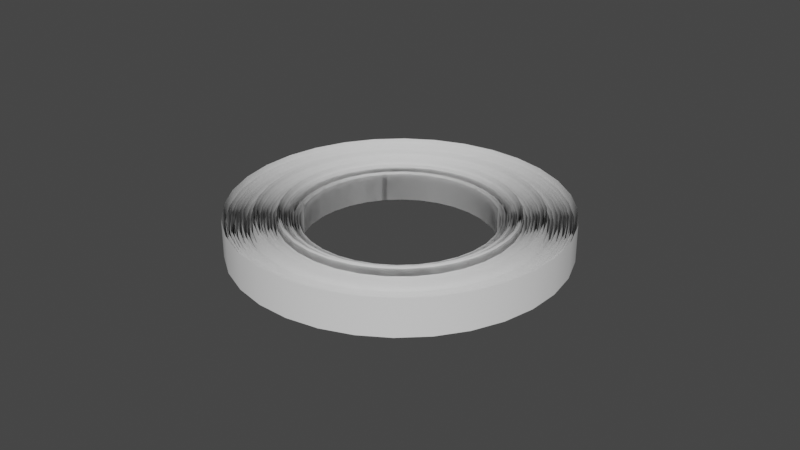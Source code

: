 # Source: thaActualCylinder.blend  (saved by Blender 3.4.6; exported with 4.5.12 LTS)
import bpy
from mathutils import Matrix  # noqa: F401  (used for matrix-valued properties, if any)

bpy.ops.wm.read_factory_settings(use_empty=True)
scene = bpy.context.scene
scene.name = 'Scene'

# ---- collections
col_collection = bpy.data.collections.new('Collection'); scene.collection.children.link(col_collection)

# ---- world
world_world = bpy.data.worlds.new('World'); scene.world = world_world
world_world.use_nodes = True; world_world.node_tree.nodes.clear()
_N = world_world.node_tree.nodes; _L = world_world.node_tree.links
n0 = _N.new('ShaderNodeOutputWorld'); n0.name = 'World Output'; n0.location = (300, 300)
n1 = _N.new('ShaderNodeBackground'); n1.name = 'Background'; n1.location = (10, 300)
n1.inputs[0].default_value = (0.05088, 0.05088, 0.05088, 1.0)
_L.new(n1.outputs[0], n0.inputs[0])
n0.is_active_output = True
world_world.color = (0.05088, 0.05088, 0.05088)
world_world.use_sun_shadow = False
world_world.sun_shadow_jitter_overblur = 0.0

# ---- meshes
me_cylinder = bpy.data.meshes.new('Cylinder')
me_cylinder.from_pydata([(0.0, 88.45, 0.0), (0.0, 88.45, 24.42), (17.26, 86.75, 0.0), (17.26, 86.75, 24.42), (33.85, 81.72, 0.0), (33.85, 81.72, 24.42), (49.14, 73.54, 0.0), (49.14, 73.54, 24.42), (62.54, 62.54, 0.0), (62.54, 62.54, 24.42), (73.54, 49.14, 0.0), (73.54, 49.14, 24.42), (81.72, 33.85, 0.0), (81.72, 33.85, 24.42), (86.75, 17.26, 0.0), (86.75, 17.26, 24.42), (88.45, 0.0, 0.0), (88.45, 0.0, 24.42), (86.75, -17.26, 0.0), (86.75, -17.26, 24.42), (81.72, -33.85, 0.0), (81.72, -33.85, 24.42), (73.54, -49.14, 0.0), (73.54, -49.14, 24.42), (62.54, -62.54, 0.0), (62.54, -62.54, 24.42), (49.14, -73.54, 0.0), (49.14, -73.54, 24.42), (33.85, -81.72, 0.0), (33.85, -81.72, 24.42), (17.26, -86.75, 0.0), (17.26, -86.75, 24.42), (0.0, -88.45, 0.0), (0.0, -88.45, 24.42), (-17.26, -86.75, 0.0), (-17.26, -86.75, 24.42), (-33.85, -81.72, 0.0), (-33.85, -81.72, 24.42), (-49.14, -73.54, 0.0), (-49.14, -73.54, 24.42), (-62.54, -62.54, 0.0), (-62.54, -62.54, 24.42), (-73.54, -49.14, 0.0), (-73.54, -49.14, 24.42), (-81.72, -33.85, 0.0), (-81.72, -33.85, 24.42), (-86.75, -17.26, 0.0), (-86.75, -17.26, 24.42), (-88.45, 0.0, 0.0), (-88.45, 0.0, 24.42), (-86.75, 17.26, 0.0), (-86.75, 17.26, 24.42), (-81.72, 33.85, 0.0), (-81.72, 33.85, 24.42), (-73.54, 49.14, 0.0), (-73.54, 49.14, 24.42), (-62.54, 62.54, 0.0), (-62.54, 62.54, 24.42), (-49.14, 73.54, 0.0), (-49.14, 73.54, 24.42), (-33.85, 81.72, 0.0), (-33.85, 81.72, 24.42), (-17.26, 86.75, 0.0), (-17.26, 86.75, 24.42)], [], [(0, 2, 3, 1), (2, 4, 5, 3), (4, 6, 7, 5), (6, 8, 9, 7), (8, 10, 11, 9), (10, 12, 13, 11), (12, 14, 15, 13), (14, 16, 17, 15), (16, 18, 19, 17), (18, 20, 21, 19), (20, 22, 23, 21), (22, 24, 25, 23), (24, 26, 27, 25), (26, 28, 29, 27), (28, 30, 31, 29), (30, 32, 33, 31), (32, 34, 35, 33), (34, 36, 37, 35), (36, 38, 39, 37), (38, 40, 41, 39), (40, 42, 43, 41), (42, 44, 45, 43), (44, 46, 47, 45), (46, 48, 49, 47), (48, 50, 51, 49), (50, 52, 53, 51), (52, 54, 55, 53), (54, 56, 57, 55), (56, 58, 59, 57), (58, 60, 61, 59), (60, 62, 63, 61), (62, 0, 1, 63)])
me_cylinder.polygons.foreach_set('use_smooth', [True] * 32)
_k = {(0, 2): 1.0, (1, 3): 1.0, (2, 4): 1.0, (3, 5): 1.0, (4, 6): 1.0, (5, 7): 1.0, (6, 8): 1.0, (7, 9): 1.0, (8, 10): 1.0, (9, 11): 1.0, (10, 12): 1.0, (11, 13): 1.0, (12, 14): 1.0, (13, 15): 1.0, (14, 16): 1.0, (15, 17): 1.0, (16, 18): 1.0, (17, 19): 1.0, (18, 20): 1.0, (19, 21): 1.0, (20, 22): 1.0, (21, 23): 1.0, (22, 24): 1.0, (23, 25): 1.0, (24, 26): 1.0, (25, 27): 1.0, (26, 28): 1.0, (27, 29): 1.0, (28, 30): 1.0, (29, 31): 1.0, (30, 32): 1.0, (31, 33): 1.0, (32, 34): 1.0, (33, 35): 1.0, (34, 36): 1.0, (35, 37): 1.0, (36, 38): 1.0, (37, 39): 1.0, (38, 40): 1.0, (39, 41): 1.0, (40, 42): 1.0, (41, 43): 1.0, (42, 44): 1.0, (43, 45): 1.0, (44, 46): 1.0, (45, 47): 1.0, (46, 48): 1.0, (47, 49): 1.0, (48, 50): 1.0, (49, 51): 1.0, (50, 52): 1.0, (51, 53): 1.0, (52, 54): 1.0, (53, 55): 1.0, (54, 56): 1.0, (55, 57): 1.0, (56, 58): 1.0, (57, 59): 1.0, (58, 60): 1.0, (59, 61): 1.0, (60, 62): 1.0, (61, 63): 1.0, (0, 62): 1.0, (1, 63): 1.0}
me_cylinder.attributes.new('crease_edge', 'FLOAT', 'EDGE').data.foreach_set('value', [_k.get((min(e.vertices), max(e.vertices)), 0.0) for e in me_cylinder.edges])
_uv = me_cylinder.uv_layers.new(name='UVMap')
_uv.uv.foreach_set('vector', [0.1487, 1.858e-07, 0.8513, 1.122e-07, 0.8513, 0.9898, 0.1487, 0.9898, 0.1487, 2.384e-07, 0.8513, 2.384e-07, 0.8513, 0.9898, 0.1487, 0.9898, 0.1487, 1.87e-06, 0.8513, 1.707e-06, 0.8513, 0.9898, 0.1487, 0.9898, 0.1487, 1.411e-07, 0.8513, -2.187e-08, 0.8513, 0.9898, 0.1487, 0.9898, 0.1487, 2.056e-06, 0.8513, 1.878e-06, 0.8513, 0.9898, 0.1487, 0.9898, 0.1487, 2.284e-08, 0.8513, 2.752e-07, 0.8513, 0.9898, 0.1487, 0.9898, 0.1487, 2.384e-07, 0.8513, 2.384e-07, 0.8513, 0.9898, 0.1487, 0.9898, 0.1487, 1.542e-06, 0.8513, 1.379e-06, 0.8513, 0.9898, 0.1487, 0.9898, 0.1487, 1.609e-06, 0.8513, 1.609e-06, 0.8513, 0.9898, 0.1487, 0.9898, 0.1487, 3.129e-07, 0.8513, 4.619e-07, 0.8513, 0.9898, 0.1487, 0.9898, 0.1487, 2.384e-07, 0.8513, 2.384e-07, 0.8513, 0.9898, 0.1487, 0.9898, 0.1487, 1.46e-06, 0.8513, 1.46e-06, 0.8513, 0.9898, 0.1487, 0.9898, 0.1487, 3.869e-07, 0.8513, 6.009e-08, 0.8513, 0.9898, 0.1487, 0.9898, 0.1487, 2.384e-07, 0.8513, 2.384e-07, 0.8513, 0.9898, 0.1487, 0.9898, 0.1487, 2.384e-07, 0.8513, 2.384e-07, 0.8513, 0.9898, 0.1487, 0.9898, 0.1487, 5.96e-08, 0.8513, 5.96e-08, 0.8513, 0.9898, 0.1487, 0.9898, 0.1487, 5.96e-08, 0.8513, 5.96e-08, 0.8513, 0.9898, 0.1487, 0.9898, 0.1487, 2.384e-07, 0.8513, 2.384e-07, 0.8513, 0.9898, 0.1487, 0.9898, 0.1487, 5.96e-08, 0.8513, 5.96e-08, 0.8513, 0.9898, 0.1487, 0.9898, 0.1487, 2.384e-07, 0.8513, 2.384e-07, 0.8513, 0.9898, 0.1487, 0.9898, 0.1487, 2.384e-07, 0.8513, 2.384e-07, 0.8513, 0.9898, 0.1487, 0.9898, 0.1487, 1.679e-06, 0.8513, 1.898e-06, 0.8513, 0.9898, 0.1487, 0.9898, 0.1487, 1.46e-06, 0.8513, 1.46e-06, 0.8513, 0.9898, 0.1487, 0.9898, 0.1487, 1.788e-06, 0.8513, 1.788e-06, 0.8513, 0.9898, 0.1487, 0.9898, 0.1487, 1.788e-06, 0.8513, 1.788e-06, 0.8513, 0.9898, 0.1487, 0.9898, 0.1487, 2.384e-07, 0.8513, 2.384e-07, 0.8513, 0.9898, 0.1487, 0.9898, 0.1487, 2.384e-07, 0.8513, 2.384e-07, 0.8513, 0.9898, 0.1487, 0.9898, 0.1487, -4.902e-08, 0.8513, 1.682e-07, 0.8513, 0.9898, 0.1487, 0.9898, 0.1487, 2.034e-06, 0.8513, 2.198e-06, 0.8513, 0.9898, 0.1487, 0.9898, 0.1487, 1.699e-06, 0.8513, 1.878e-06, 0.8513, 0.9898, 0.1487, 0.9898, 0.1487, 3.199e-07, 0.8513, 1.569e-07, 0.8513, 0.9898, 0.1487, 0.9898, 0.1487, 2.384e-07, 0.8513, 2.384e-07, 0.8513, 0.9898, 0.1487, 0.9898])
me_cylinder.materials.append(None)
me_cylinder.update()

# ---- objects
ob_cylinder = bpy.data.objects.new('Cylinder', me_cylinder)
ob_cylinder_001 = bpy.data.objects.new('Cylinder.001', me_cylinder)
ob_cylinder_002 = bpy.data.objects.new('Cylinder.002', me_cylinder)
ob_cylinder_003 = bpy.data.objects.new('Cylinder.003', me_cylinder)
ob_cylinder_004 = bpy.data.objects.new('Cylinder.004', me_cylinder)
ob_cylinder_005 = bpy.data.objects.new('Cylinder.005', me_cylinder)
ob_cylinder_006 = bpy.data.objects.new('Cylinder.006', me_cylinder)
ob_cylinder_007 = bpy.data.objects.new('Cylinder.007', me_cylinder)
ob_cylinder_008 = bpy.data.objects.new('Cylinder.008', me_cylinder)
ob_cylinder_009 = bpy.data.objects.new('Cylinder.009', me_cylinder)
ob_cylinder_010 = bpy.data.objects.new('Cylinder.010', me_cylinder)
ob_cylinder_011 = bpy.data.objects.new('Cylinder.011', me_cylinder)
ob_cylinder_012 = bpy.data.objects.new('Cylinder.012', me_cylinder)
ob_cylinder_013 = bpy.data.objects.new('Cylinder.013', me_cylinder)
ob_cylinder_014 = bpy.data.objects.new('Cylinder.014', me_cylinder)
ob_cylinder_015 = bpy.data.objects.new('Cylinder.015', me_cylinder)
ob_cylinder_016 = bpy.data.objects.new('Cylinder.016', me_cylinder)
ob_cylinder_017 = bpy.data.objects.new('Cylinder.017', me_cylinder)
ob_cylinder_018 = bpy.data.objects.new('Cylinder.018', me_cylinder)
ob_cylinder_019 = bpy.data.objects.new('Cylinder.019', me_cylinder)
ob_cylinder_020 = bpy.data.objects.new('Cylinder.020', me_cylinder)
ob_cylinder_021 = bpy.data.objects.new('Cylinder.021', me_cylinder)
ob_cylinder_022 = bpy.data.objects.new('Cylinder.022', me_cylinder)
ob_cylinder_023 = bpy.data.objects.new('Cylinder.023', me_cylinder)
ob_cylinder_024 = bpy.data.objects.new('Cylinder.024', me_cylinder)
ob_cylinder_025 = bpy.data.objects.new('Cylinder.025', me_cylinder)
ob_cylinder_026 = bpy.data.objects.new('Cylinder.026', me_cylinder)
ob_cylinder_027 = bpy.data.objects.new('Cylinder.027', me_cylinder)
ob_cylinder_028 = bpy.data.objects.new('Cylinder.028', me_cylinder)
ob_cylinder_029 = bpy.data.objects.new('Cylinder.029', me_cylinder)
ob_cylinder_030 = bpy.data.objects.new('Cylinder.030', me_cylinder)
ob_cylinder_031 = bpy.data.objects.new('Cylinder.031', me_cylinder)
ob_cylinder_032 = bpy.data.objects.new('Cylinder.032', me_cylinder)
ob_cylinder_033 = bpy.data.objects.new('Cylinder.033', me_cylinder)
ob_cylinder_034 = bpy.data.objects.new('Cylinder.034', me_cylinder)
ob_cylinder_035 = bpy.data.objects.new('Cylinder.035', me_cylinder)
ob_cylinder_036 = bpy.data.objects.new('Cylinder.036', me_cylinder)
ob_cylinder_037 = bpy.data.objects.new('Cylinder.037', me_cylinder)
ob_cylinder_038 = bpy.data.objects.new('Cylinder.038', me_cylinder)
ob_cylinder_039 = bpy.data.objects.new('Cylinder.039', me_cylinder)
ob_cylinder_040 = bpy.data.objects.new('Cylinder.040', me_cylinder)
ob_cylinder_041 = bpy.data.objects.new('Cylinder.041', me_cylinder)
ob_cylinder_042 = bpy.data.objects.new('Cylinder.042', me_cylinder)
ob_cylinder_043 = bpy.data.objects.new('Cylinder.043', me_cylinder)
ob_cylinder_044 = bpy.data.objects.new('Cylinder.044', me_cylinder)
ob_cylinder_045 = bpy.data.objects.new('Cylinder.045', me_cylinder)
ob_cylinder_046 = bpy.data.objects.new('Cylinder.046', me_cylinder)
ob_cylinder_047 = bpy.data.objects.new('Cylinder.047', me_cylinder)
ob_cylinder_048 = bpy.data.objects.new('Cylinder.048', me_cylinder)
ob_cylinder_049 = bpy.data.objects.new('Cylinder.049', me_cylinder)
ob_cylinder_050 = bpy.data.objects.new('Cylinder.050', me_cylinder)
ob_cylinder_051 = bpy.data.objects.new('Cylinder.051', me_cylinder)
ob_cylinder_052 = bpy.data.objects.new('Cylinder.052', me_cylinder)
ob_cylinder_053 = bpy.data.objects.new('Cylinder.053', me_cylinder)
ob_cylinder_054 = bpy.data.objects.new('Cylinder.054', me_cylinder)
ob_cylinder_055 = bpy.data.objects.new('Cylinder.055', me_cylinder)
ob_cylinder_056 = bpy.data.objects.new('Cylinder.056', me_cylinder)
ob_cylinder_057 = bpy.data.objects.new('Cylinder.057', me_cylinder)
ob_cylinder_058 = bpy.data.objects.new('Cylinder.058', me_cylinder)
ob_cylinder_059 = bpy.data.objects.new('Cylinder.059', me_cylinder)
ob_cylinder_060 = bpy.data.objects.new('Cylinder.060', me_cylinder)
ob_cylinder_061 = bpy.data.objects.new('Cylinder.061', me_cylinder)
ob_cylinder_062 = bpy.data.objects.new('Cylinder.062', me_cylinder)
ob_cylinder_063 = bpy.data.objects.new('Cylinder.063', me_cylinder)

# ---- transforms, parenting, visibility, modifiers, constraints
ob_cylinder.location = (0.0, 0.0, 0.0)
ob_cylinder.scale = (0.7907, 0.7907, 0.865)
ob_cylinder_001.location = (0.0, 0.0, 0.0)
ob_cylinder_001.rotation_euler = (0.0, -0.0, 1.535)
ob_cylinder_001.scale = (0.8339, 0.8339, 0.9335)
ob_cylinder_002.location = (0.0, 0.0, 0.0)
ob_cylinder_002.rotation_euler = (0.0, -0.0, 3.631)
ob_cylinder_002.scale = (0.8711, 0.8711, 0.8948)
ob_cylinder_003.location = (0.0, 0.0, 0.0)
ob_cylinder_003.rotation_euler = (0.0, -0.0, 5.123)
ob_cylinder_003.scale = (0.8534, 0.8534, 0.9847)
ob_cylinder_004.location = (0.0, 0.0, 0.0)
ob_cylinder_004.rotation_euler = (0.0, -0.0, 7.302)
ob_cylinder_004.scale = (0.8128, 0.8128, 0.8258)
ob_cylinder_005.location = (0.0, 0.0, 0.0)
ob_cylinder_005.rotation_euler = (0.0, -0.0, 0.07764)
ob_cylinder_005.scale = (0.7708, 0.7708, 0.8432)
ob_cylinder_006.location = (0.0, 0.0, 0.0)
ob_cylinder_006.rotation_euler = (0.0, -0.0, 3.769)
ob_cylinder_006.scale = (0.8914, 0.8914, 0.9751)
ob_cylinder_007.location = (0.0, 0.0, 0.0)
ob_cylinder_007.rotation_euler = (0.0, -0.0, 4.01)
ob_cylinder_007.scale = (0.9117, 0.9117, 1.07)
ob_cylinder_008.location = (0.0, 0.0, 0.0)
ob_cylinder_008.scale = (0.7907, 0.7907, 0.865)
ob_cylinder_009.location = (0.0, 0.0, 0.0)
ob_cylinder_009.rotation_euler = (0.0, -0.0, 1.535)
ob_cylinder_009.scale = (0.8339, 0.8339, 0.9335)
ob_cylinder_010.location = (0.0, 0.0, 0.0)
ob_cylinder_010.rotation_euler = (0.0, -0.0, 3.631)
ob_cylinder_010.scale = (0.8711, 0.8711, 0.8948)
ob_cylinder_011.location = (0.0, 0.0, 0.0)
ob_cylinder_011.rotation_euler = (0.0, -0.0, 5.123)
ob_cylinder_011.scale = (0.8534, 0.8534, 0.9336)
ob_cylinder_012.location = (0.0, 0.0, 0.0)
ob_cylinder_012.rotation_euler = (0.0, -0.0, 7.302)
ob_cylinder_012.scale = (0.8128, 0.8128, 0.8258)
ob_cylinder_013.location = (0.0, 0.0, 0.0)
ob_cylinder_013.rotation_euler = (0.0, -0.0, 0.07764)
ob_cylinder_013.scale = (0.7708, 0.7708, 0.8432)
ob_cylinder_014.location = (0.0, 0.0, 0.0)
ob_cylinder_014.rotation_euler = (0.0, -0.0, 3.769)
ob_cylinder_014.scale = (0.8914, 0.8914, 0.9751)
ob_cylinder_015.location = (0.0, 0.0, 0.0)
ob_cylinder_015.rotation_euler = (0.0, -0.0, 4.01)
ob_cylinder_015.scale = (0.9246, 0.9246, 1.105)
ob_cylinder_016.location = (0.0, 0.0, 0.0)
ob_cylinder_016.scale = (0.9447, 0.9447, 0.865)
ob_cylinder_017.location = (0.0, 0.0, 0.0)
ob_cylinder_017.rotation_euler = (0.0, -0.0, 1.535)
ob_cylinder_017.scale = (0.9963, 0.9963, 0.9335)
ob_cylinder_018.location = (0.0, 0.0, 0.0)
ob_cylinder_018.rotation_euler = (0.0, -0.0, 3.603)
ob_cylinder_018.scale = (1.041, 1.041, 0.8948)
ob_cylinder_019.location = (0.0, 0.0, 0.0)
ob_cylinder_019.rotation_euler = (0.0, -0.0, 5.096)
ob_cylinder_019.scale = (1.02, 1.02, 0.9336)
ob_cylinder_020.location = (0.0, 0.0, 0.0)
ob_cylinder_020.rotation_euler = (0.0, -0.0, 7.302)
ob_cylinder_020.scale = (0.9711, 0.9711, 0.8258)
ob_cylinder_021.location = (0.0, 0.0, 0.0)
ob_cylinder_021.rotation_euler = (0.0, -0.0, 0.07764)
ob_cylinder_021.scale = (0.9209, 0.9209, 0.8432)
ob_cylinder_022.location = (0.0, 0.0, 0.0)
ob_cylinder_022.rotation_euler = (0.0, -0.0, 3.742)
ob_cylinder_022.scale = (1.065, 1.065, 0.9751)
ob_cylinder_023.location = (0.0, 0.0, 0.0)
ob_cylinder_023.rotation_euler = (0.0, -0.0, 3.982)
ob_cylinder_023.scale = (1.089, 1.089, 0.9595)
ob_cylinder_024.location = (0.0, 0.0, 0.0)
ob_cylinder_024.rotation_euler = (0.0, -0.0, -0.09741)
ob_cylinder_024.scale = (1.137, 1.137, 0.865)
ob_cylinder_025.location = (0.0, 0.0, 0.0)
ob_cylinder_025.rotation_euler = (0.0, -0.0, 1.437)
ob_cylinder_025.scale = (1.2, 1.2, 0.965)
ob_cylinder_026.location = (0.0, 0.0, 0.0)
ob_cylinder_026.rotation_euler = (0.0, -0.0, 3.56)
ob_cylinder_026.scale = (1.253, 1.253, 0.8948)
ob_cylinder_027.location = (0.0, 0.0, 0.0)
ob_cylinder_027.rotation_euler = (0.0, -0.0, 5.025)
ob_cylinder_027.scale = (1.228, 1.228, 0.9336)
ob_cylinder_028.location = (0.0, 0.0, 0.0)
ob_cylinder_028.rotation_euler = (0.0, -0.0, 7.204)
ob_cylinder_028.scale = (1.169, 1.169, 0.8258)
ob_cylinder_029.location = (0.0, 0.0, 0.0)
ob_cylinder_029.rotation_euler = (0.0, -0.0, -0.01977)
ob_cylinder_029.scale = (1.109, 1.109, 0.8432)
ob_cylinder_030.location = (0.0, 0.0, 0.0)
ob_cylinder_030.rotation_euler = (0.0, -0.0, 3.699)
ob_cylinder_030.scale = (1.282, 1.282, 0.9649)
ob_cylinder_031.location = (0.0, 0.0, 0.0)
ob_cylinder_031.rotation_euler = (0.0, -0.0, 3.939)
ob_cylinder_031.scale = (1.311, 1.311, 1.012)
ob_cylinder_032.location = (0.0, 0.0, 0.0)
ob_cylinder_032.rotation_euler = (0.0, -0.0, 0.4544)
ob_cylinder_032.scale = (0.8134, 0.8134, 0.865)
ob_cylinder_033.location = (0.0, 0.0, 0.0)
ob_cylinder_033.rotation_euler = (0.0, -0.0, 1.989)
ob_cylinder_033.scale = (0.8578, 0.8578, 0.9335)
ob_cylinder_034.location = (0.0, 0.0, 0.0)
ob_cylinder_034.rotation_euler = (0.0, -0.0, 4.085)
ob_cylinder_034.scale = (0.8961, 0.8961, 0.8948)
ob_cylinder_035.location = (0.0, 0.0, 0.0)
ob_cylinder_035.rotation_euler = (0.0, -0.0, 5.577)
ob_cylinder_035.scale = (0.8779, 0.8779, 0.9336)
ob_cylinder_036.location = (0.0, 0.0, 0.0)
ob_cylinder_036.rotation_euler = (0.0, -0.0, 7.756)
ob_cylinder_036.scale = (0.8362, 0.8362, 0.8258)
ob_cylinder_037.location = (0.0, 0.0, 0.0)
ob_cylinder_037.rotation_euler = (0.0, -0.0, 0.532)
ob_cylinder_037.scale = (0.7929, 0.7929, 0.8432)
ob_cylinder_038.location = (0.0, 0.0, 0.0)
ob_cylinder_038.rotation_euler = (0.0, -0.0, 4.224)
ob_cylinder_038.scale = (0.917, 0.917, 0.9751)
ob_cylinder_039.location = (0.0, 0.0, 0.0)
ob_cylinder_039.rotation_euler = (0.0, -0.0, 4.464)
ob_cylinder_039.scale = (0.9378, 0.9378, 1.07)
ob_cylinder_040.location = (0.0, 0.0, 0.0)
ob_cylinder_040.rotation_euler = (0.0, -0.0, 0.4544)
ob_cylinder_040.scale = (0.8134, 0.8134, 0.865)
ob_cylinder_041.location = (0.0, 0.0, 0.0)
ob_cylinder_041.rotation_euler = (0.0, -0.0, 1.989)
ob_cylinder_041.scale = (0.8578, 0.8578, 0.9335)
ob_cylinder_042.location = (0.0, 0.0, 0.0)
ob_cylinder_042.rotation_euler = (0.0, -0.0, 4.085)
ob_cylinder_042.scale = (0.8961, 0.8961, 0.8948)
ob_cylinder_043.location = (0.0, 0.0, 0.0)
ob_cylinder_043.rotation_euler = (0.0, -0.0, 5.577)
ob_cylinder_043.scale = (0.8779, 0.8779, 0.9336)
ob_cylinder_044.location = (0.0, 0.0, 0.0)
ob_cylinder_044.rotation_euler = (0.0, -0.0, 7.756)
ob_cylinder_044.scale = (0.8362, 0.8362, 0.8258)
ob_cylinder_045.location = (0.0, 0.0, 0.0)
ob_cylinder_045.rotation_euler = (0.0, -0.0, 0.532)
ob_cylinder_045.scale = (0.7929, 0.7929, 0.8432)
ob_cylinder_046.location = (0.0, 0.0, 0.0)
ob_cylinder_046.rotation_euler = (0.0, -0.0, 4.224)
ob_cylinder_046.scale = (0.917, 0.917, 0.9751)
ob_cylinder_047.location = (0.0, 0.0, 0.0)
ob_cylinder_047.rotation_euler = (0.0, -0.0, 4.464)
ob_cylinder_047.scale = (0.9378, 0.9378, 1.07)
ob_cylinder_048.location = (0.0, 0.0, 0.0)
ob_cylinder_048.rotation_euler = (0.0, -0.0, 0.4544)
ob_cylinder_048.scale = (0.9718, 0.9718, 0.865)
ob_cylinder_049.location = (0.0, 0.0, 0.0)
ob_cylinder_049.rotation_euler = (0.0, -0.0, 1.989)
ob_cylinder_049.scale = (1.025, 1.025, 0.9335)
ob_cylinder_050.location = (0.0, 0.0, 0.0)
ob_cylinder_050.rotation_euler = (0.0, -0.0, 4.058)
ob_cylinder_050.scale = (1.071, 1.071, 0.8948)
ob_cylinder_051.location = (0.0, 0.0, 0.0)
ob_cylinder_051.rotation_euler = (0.0, -0.0, 5.55)
ob_cylinder_051.scale = (1.049, 1.049, 0.9336)
ob_cylinder_052.location = (0.0, 0.0, 0.0)
ob_cylinder_052.rotation_euler = (0.0, -0.0, 7.756)
ob_cylinder_052.scale = (0.999, 0.999, 0.8258)
ob_cylinder_053.location = (0.0, 0.0, 0.0)
ob_cylinder_053.rotation_euler = (0.0, -0.0, 0.532)
ob_cylinder_053.scale = (0.9473, 0.9473, 0.8432)
ob_cylinder_054.location = (0.0, 0.0, 0.0)
ob_cylinder_054.rotation_euler = (0.0, -0.0, 4.196)
ob_cylinder_054.scale = (1.096, 1.096, 1.072)
ob_cylinder_055.location = (0.0, 0.0, 0.0)
ob_cylinder_055.rotation_euler = (0.0, -0.0, 4.437)
ob_cylinder_055.scale = (1.12, 1.12, 1.084)
ob_cylinder_056.location = (0.0, 0.0, 0.0)
ob_cylinder_056.rotation_euler = (0.0, -0.0, 0.357)
ob_cylinder_056.scale = (1.17, 1.17, 0.865)
ob_cylinder_057.location = (0.0, 0.0, 0.0)
ob_cylinder_057.rotation_euler = (0.0, -0.0, 1.891)
ob_cylinder_057.scale = (1.234, 1.234, 0.9335)
ob_cylinder_058.location = (0.0, 0.0, 0.0)
ob_cylinder_058.rotation_euler = (0.0, -0.0, 4.015)
ob_cylinder_058.scale = (1.289, 1.289, 0.8948)
ob_cylinder_059.location = (0.0, 0.0, 0.0)
ob_cylinder_059.rotation_euler = (0.0, -0.0, 5.48)
ob_cylinder_059.scale = (1.263, 1.263, 0.9531)
ob_cylinder_060.location = (0.0, 0.0, 0.0)
ob_cylinder_060.rotation_euler = (0.0, -0.0, 7.659)
ob_cylinder_060.scale = (1.203, 1.203, 0.8258)
ob_cylinder_061.location = (0.0, 0.0, 0.0)
ob_cylinder_061.rotation_euler = (0.0, -0.0, 0.4346)
ob_cylinder_061.scale = (1.141, 1.141, 0.8432)
ob_cylinder_062.location = (0.0, 0.0, 0.0)
ob_cylinder_062.rotation_euler = (0.0, -0.0, 4.153)
ob_cylinder_062.scale = (1.319, 1.319, 0.9751)
ob_cylinder_063.location = (0.0, 0.0, 0.0)
ob_cylinder_063.rotation_euler = (0.0, -0.0, 4.394)
ob_cylinder_063.scale = (1.349, 1.349, 1.122)

# ---- collection membership
col_collection.objects.link(ob_cylinder)
col_collection.objects.link(ob_cylinder_001)
col_collection.objects.link(ob_cylinder_002)
col_collection.objects.link(ob_cylinder_003)
col_collection.objects.link(ob_cylinder_004)
col_collection.objects.link(ob_cylinder_005)
col_collection.objects.link(ob_cylinder_006)
col_collection.objects.link(ob_cylinder_007)
col_collection.objects.link(ob_cylinder_008)
col_collection.objects.link(ob_cylinder_009)
col_collection.objects.link(ob_cylinder_010)
col_collection.objects.link(ob_cylinder_011)
col_collection.objects.link(ob_cylinder_012)
col_collection.objects.link(ob_cylinder_013)
col_collection.objects.link(ob_cylinder_014)
col_collection.objects.link(ob_cylinder_015)
col_collection.objects.link(ob_cylinder_016)
col_collection.objects.link(ob_cylinder_017)
col_collection.objects.link(ob_cylinder_018)
col_collection.objects.link(ob_cylinder_019)
col_collection.objects.link(ob_cylinder_020)
col_collection.objects.link(ob_cylinder_021)
col_collection.objects.link(ob_cylinder_022)
col_collection.objects.link(ob_cylinder_023)
col_collection.objects.link(ob_cylinder_024)
col_collection.objects.link(ob_cylinder_025)
col_collection.objects.link(ob_cylinder_026)
col_collection.objects.link(ob_cylinder_027)
col_collection.objects.link(ob_cylinder_028)
col_collection.objects.link(ob_cylinder_029)
col_collection.objects.link(ob_cylinder_030)
col_collection.objects.link(ob_cylinder_031)
col_collection.objects.link(ob_cylinder_032)
col_collection.objects.link(ob_cylinder_033)
col_collection.objects.link(ob_cylinder_034)
col_collection.objects.link(ob_cylinder_035)
col_collection.objects.link(ob_cylinder_036)
col_collection.objects.link(ob_cylinder_037)
col_collection.objects.link(ob_cylinder_038)
col_collection.objects.link(ob_cylinder_039)
col_collection.objects.link(ob_cylinder_040)
col_collection.objects.link(ob_cylinder_041)
col_collection.objects.link(ob_cylinder_042)
col_collection.objects.link(ob_cylinder_043)
col_collection.objects.link(ob_cylinder_044)
col_collection.objects.link(ob_cylinder_045)
col_collection.objects.link(ob_cylinder_046)
col_collection.objects.link(ob_cylinder_047)
col_collection.objects.link(ob_cylinder_048)
col_collection.objects.link(ob_cylinder_049)
col_collection.objects.link(ob_cylinder_050)
col_collection.objects.link(ob_cylinder_051)
col_collection.objects.link(ob_cylinder_052)
col_collection.objects.link(ob_cylinder_053)
col_collection.objects.link(ob_cylinder_054)
col_collection.objects.link(ob_cylinder_055)
col_collection.objects.link(ob_cylinder_056)
col_collection.objects.link(ob_cylinder_057)
col_collection.objects.link(ob_cylinder_058)
col_collection.objects.link(ob_cylinder_059)
col_collection.objects.link(ob_cylinder_060)
col_collection.objects.link(ob_cylinder_061)
col_collection.objects.link(ob_cylinder_062)
col_collection.objects.link(ob_cylinder_063)

# ---- scene / render settings (as saved in the file)
scene.frame_start = 1; scene.frame_end = 250; scene.frame_set(0)
scene.render.engine = 'BLENDER_EEVEE_NEXT'
scene.cycles.sampling_pattern = 'TABULATED_SOBOL'
scene.cycles.use_light_tree = False
scene.view_settings.view_transform = 'Filmic'
bpy.context.view_layer.update()

# ---- added for rendering (the .blend has no active camera and no usable light): camera, sun
cam_auto = bpy.data.cameras.new('AutoCamera')
cam_auto.lens = 50.0
cam_auto.sensor_width = 36.0
cam_auto.clip_end = 7546.55
ob_auto_camera = bpy.data.objects.new('AutoCamera', cam_auto)
scene.collection.objects.link(ob_auto_camera)
ob_auto_camera.location = (430.005, -516.006, 357.702)
ob_auto_camera.rotation_euler = (1.09748, -7.21219e-08, 0.694738)
scene.camera = ob_auto_camera
light_auto_sun = bpy.data.lights.new('AutoSun', 'SUN')
light_auto_sun.energy = 3.0
light_auto_sun.angle = 0.0523599
ob_auto_sun = bpy.data.objects.new('AutoSun', light_auto_sun)
scene.collection.objects.link(ob_auto_sun)
ob_auto_sun.rotation_euler = (0.872665, 0.174533, 0.523599)
bpy.context.view_layer.update()
